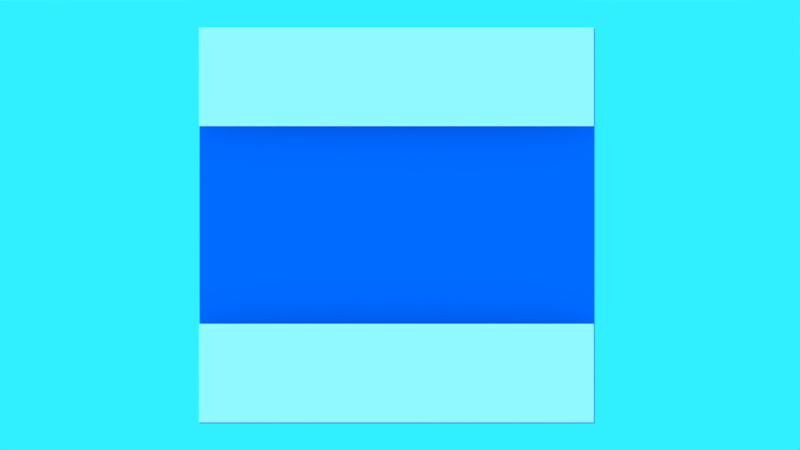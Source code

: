 # Source: chessAnimator.blend  (saved by Blender 2.70.0; exported with 4.5.12 LTS)
import bpy
from mathutils import Matrix  # noqa: F401  (used for matrix-valued properties, if any)

bpy.ops.wm.read_factory_settings(use_empty=True)
scene = bpy.context.scene
scene.name = 'Scene'

# ---- collections
col_collection_1 = bpy.data.collections.new('Collection 1'); scene.collection.children.link(col_collection_1)

# ---- materials (node trees are filled in below, after node groups)
mat_material_010 = bpy.data.materials.new('Material.010')
mat_material_010.alpha_threshold = 0.0
mat_material_010.use_transparent_shadow = False
mat_material_010.preview_render_type = 'FLAT'
mat_material_010.roughness = 0.5
mat_material_010.specular_intensity = 0.0
mat_material_005 = bpy.data.materials.new('Material.005')
mat_material_005.alpha_threshold = 0.0
mat_material_005.use_transparent_shadow = False
mat_material_005.preview_render_type = 'FLAT'
mat_material_005.roughness = 0.5
mat_material_005.specular_intensity = 0.0
mat_material_009 = bpy.data.materials.new('Material.009')
mat_material_009.alpha_threshold = 0.0
mat_material_009.use_transparent_shadow = False
mat_material_009.preview_render_type = 'FLAT'
mat_material_009.roughness = 0.5
mat_material_009.specular_intensity = 0.0
mat_material_012 = bpy.data.materials.new('Material.012')
mat_material_012.alpha_threshold = 0.0
mat_material_012.use_transparent_shadow = False
mat_material_012.preview_render_type = 'FLAT'
mat_material_012.roughness = 0.5
mat_material_012.specular_intensity = 0.0
mat_material_014 = bpy.data.materials.new('Material.014')
mat_material_014.alpha_threshold = 0.0
mat_material_014.use_transparent_shadow = False
mat_material_014.preview_render_type = 'FLAT'
mat_material_014.roughness = 0.5
mat_material_014.specular_intensity = 0.0
mat_material_016 = bpy.data.materials.new('Material.016')
mat_material_016.alpha_threshold = 0.0
mat_material_016.use_transparent_shadow = False
mat_material_016.preview_render_type = 'FLAT'
mat_material_016.roughness = 0.5
mat_material_016.specular_intensity = 0.0
mat_material_017 = bpy.data.materials.new('Material.017')
mat_material_017.alpha_threshold = 0.0
mat_material_017.use_transparent_shadow = False
mat_material_017.preview_render_type = 'FLAT'
mat_material_017.roughness = 0.5
mat_material_017.specular_intensity = 0.0
mat_material_011 = bpy.data.materials.new('Material.011')
mat_material_011.alpha_threshold = 0.0
mat_material_011.use_transparent_shadow = False
mat_material_011.preview_render_type = 'FLAT'
mat_material_011.roughness = 0.5
mat_material_011.specular_intensity = 0.0
mat_material_007 = bpy.data.materials.new('Material.007')
mat_material_007.alpha_threshold = 0.0
mat_material_007.use_transparent_shadow = False
mat_material_007.preview_render_type = 'FLAT'
mat_material_007.roughness = 0.5
mat_material_007.specular_intensity = 0.0
mat_material_008 = bpy.data.materials.new('Material.008')
mat_material_008.alpha_threshold = 0.0
mat_material_008.use_transparent_shadow = False
mat_material_008.preview_render_type = 'FLAT'
mat_material_008.roughness = 0.5
mat_material_008.specular_intensity = 0.0
mat_material_015 = bpy.data.materials.new('Material.015')
mat_material_015.alpha_threshold = 0.0
mat_material_015.use_transparent_shadow = False
mat_material_015.preview_render_type = 'FLAT'
mat_material_015.roughness = 0.5
mat_material_015.specular_intensity = 0.0
mat_material_013 = bpy.data.materials.new('Material.013')
mat_material_013.alpha_threshold = 0.0
mat_material_013.use_transparent_shadow = False
mat_material_013.preview_render_type = 'FLAT'
mat_material_013.roughness = 0.5
mat_material_013.specular_intensity = 0.0
mat_material = bpy.data.materials.new('Material')
mat_material.alpha_threshold = 0.0
mat_material.use_transparent_shadow = False
mat_material.diffuse_color = (0.0, 0.1277, 0.8, 1.0)
mat_material.roughness = 0.5
mat_material.specular_intensity = 0.0
mat_material.line_color = (0.0, 0.0, 0.0, 0.6316)

# ---- material node trees

# ---- world
world_world = bpy.data.worlds.new('World'); scene.world = world_world
world_world.color = (0.02952, 0.8679, 1.0)
world_world.use_sun_shadow = False
world_world.sun_shadow_jitter_overblur = 0.0
world_world.cycles.sampling_method = 'MANUAL'
world_world.cycles.sample_map_resolution = 256

# ---- cameras
cam_camera_001 = bpy.data.cameras.new('Camera.001')
cam_camera_001.type = 'ORTHO'
cam_camera_001.clip_end = 100.0
cam_camera_001.lens = 35.0
cam_camera_001.sensor_width = 32.0
cam_camera_001.sensor_height = 18.0
cam_camera_001.ortho_scale = 32.4
cam_camera_001.dof.focus_distance = 0.0
cam_camera_001.dof.aperture_fstop = 128.0

# ---- lights
light_sun = bpy.data.lights.new('Sun', 'SUN')
light_sun.transmission_factor = 0.0
light_sun.angle = 0.1993
light_sun.energy = 1.0
light_sun.shadow_buffer_clip_start = 0.5
light_sun.shadow_soft_size = 0.1
light_sun.shadow_cascade_max_distance = 1000.0
light_sun.cycles.use_multiple_importance_sampling = False

# ---- meshes
me_plane_2474 = bpy.data.meshes.new('Plane.2474')
me_plane_2474.from_pydata([(1.0, -1.0, 0.0), (-1.0, -1.0, 0.0), (1.0, 1.0, 0.0), (-1.0, 1.0, 0.0)], [], [(1, 0, 2, 3)])
me_plane_2474.materials.append(mat_material_010)
me_plane_2474.use_remesh_preserve_volume = False
me_plane_2474.use_remesh_preserve_attributes = False
me_plane_2474.use_mirror_vertex_groups = False
me_plane_2474.update()
me_plane_2473 = bpy.data.meshes.new('Plane.2473')
me_plane_2473.from_pydata([(1.0, -1.0, 0.0), (-1.0, -1.0, 0.0), (1.0, 1.0, 0.0), (-1.0, 1.0, 0.0)], [], [(1, 0, 2, 3)])
me_plane_2473.materials.append(mat_material_005)
me_plane_2473.use_remesh_preserve_volume = False
me_plane_2473.use_remesh_preserve_attributes = False
me_plane_2473.use_mirror_vertex_groups = False
me_plane_2473.update()
me_plane_2472 = bpy.data.meshes.new('Plane.2472')
me_plane_2472.from_pydata([(1.0, -1.0, 0.0), (-1.0, -1.0, 0.0), (1.0, 1.0, 0.0), (-1.0, 1.0, 0.0)], [], [(1, 0, 2, 3)])
me_plane_2472.materials.append(mat_material_009)
me_plane_2472.use_remesh_preserve_volume = False
me_plane_2472.use_remesh_preserve_attributes = False
me_plane_2472.use_mirror_vertex_groups = False
me_plane_2472.update()
me_plane_2471 = bpy.data.meshes.new('Plane.2471')
me_plane_2471.from_pydata([(1.0, -1.0, 0.0), (-1.0, -1.0, 0.0), (1.0, 1.0, 0.0), (-1.0, 1.0, 0.0)], [], [(1, 0, 2, 3)])
me_plane_2471.materials.append(mat_material_012)
me_plane_2471.use_remesh_preserve_volume = False
me_plane_2471.use_remesh_preserve_attributes = False
me_plane_2471.use_mirror_vertex_groups = False
me_plane_2471.update()
me_plane_2470 = bpy.data.meshes.new('Plane.2470')
me_plane_2470.from_pydata([(1.0, -1.0, 0.0), (-1.0, -1.0, 0.0), (1.0, 1.0, 0.0), (-1.0, 1.0, 0.0)], [], [(1, 0, 2, 3)])
me_plane_2470.materials.append(mat_material_014)
me_plane_2470.use_remesh_preserve_volume = False
me_plane_2470.use_remesh_preserve_attributes = False
me_plane_2470.use_mirror_vertex_groups = False
me_plane_2470.update()
me_plane_2469 = bpy.data.meshes.new('Plane.2469')
me_plane_2469.from_pydata([(1.0, -1.0, 0.0), (-1.0, -1.0, 0.0), (1.0, 1.0, 0.0), (-1.0, 1.0, 0.0)], [], [(1, 0, 2, 3)])
me_plane_2469.materials.append(mat_material_009)
me_plane_2469.use_remesh_preserve_volume = False
me_plane_2469.use_remesh_preserve_attributes = False
me_plane_2469.use_mirror_vertex_groups = False
me_plane_2469.update()
me_plane_2468 = bpy.data.meshes.new('Plane.2468')
me_plane_2468.from_pydata([(1.0, -1.0, 0.0), (-1.0, -1.0, 0.0), (1.0, 1.0, 0.0), (-1.0, 1.0, 0.0)], [], [(1, 0, 2, 3)])
me_plane_2468.materials.append(mat_material_005)
me_plane_2468.use_remesh_preserve_volume = False
me_plane_2468.use_remesh_preserve_attributes = False
me_plane_2468.use_mirror_vertex_groups = False
me_plane_2468.update()
me_plane_2467 = bpy.data.meshes.new('Plane.2467')
me_plane_2467.from_pydata([(1.0, -1.0, 0.0), (-1.0, -1.0, 0.0), (1.0, 1.0, 0.0), (-1.0, 1.0, 0.0)], [], [(1, 0, 2, 3)])
me_plane_2467.materials.append(mat_material_010)
me_plane_2467.use_remesh_preserve_volume = False
me_plane_2467.use_remesh_preserve_attributes = False
me_plane_2467.use_mirror_vertex_groups = False
me_plane_2467.update()
me_plane_2466 = bpy.data.meshes.new('Plane.2466')
me_plane_2466.from_pydata([(1.0, -1.0, 0.0), (-1.0, -1.0, 0.0), (1.0, 1.0, 0.0), (-1.0, 1.0, 0.0)], [], [(1, 0, 2, 3)])
me_plane_2466.materials.append(mat_material_016)
me_plane_2466.use_remesh_preserve_volume = False
me_plane_2466.use_remesh_preserve_attributes = False
me_plane_2466.use_mirror_vertex_groups = False
me_plane_2466.update()
me_plane_2465 = bpy.data.meshes.new('Plane.2465')
me_plane_2465.from_pydata([(1.0, -1.0, 0.0), (-1.0, -1.0, 0.0), (1.0, 1.0, 0.0), (-1.0, 1.0, 0.0)], [], [(1, 0, 2, 3)])
me_plane_2465.materials.append(mat_material_016)
me_plane_2465.use_remesh_preserve_volume = False
me_plane_2465.use_remesh_preserve_attributes = False
me_plane_2465.use_mirror_vertex_groups = False
me_plane_2465.update()
me_plane_2464 = bpy.data.meshes.new('Plane.2464')
me_plane_2464.from_pydata([(1.0, -1.0, 0.0), (-1.0, -1.0, 0.0), (1.0, 1.0, 0.0), (-1.0, 1.0, 0.0)], [], [(1, 0, 2, 3)])
me_plane_2464.materials.append(mat_material_016)
me_plane_2464.use_remesh_preserve_volume = False
me_plane_2464.use_remesh_preserve_attributes = False
me_plane_2464.use_mirror_vertex_groups = False
me_plane_2464.update()
me_plane_2463 = bpy.data.meshes.new('Plane.2463')
me_plane_2463.from_pydata([(1.0, -1.0, 0.0), (-1.0, -1.0, 0.0), (1.0, 1.0, 0.0), (-1.0, 1.0, 0.0)], [], [(1, 0, 2, 3)])
me_plane_2463.materials.append(mat_material_016)
me_plane_2463.use_remesh_preserve_volume = False
me_plane_2463.use_remesh_preserve_attributes = False
me_plane_2463.use_mirror_vertex_groups = False
me_plane_2463.update()
me_plane_2462 = bpy.data.meshes.new('Plane.2462')
me_plane_2462.from_pydata([(1.0, -1.0, 0.0), (-1.0, -1.0, 0.0), (1.0, 1.0, 0.0), (-1.0, 1.0, 0.0)], [], [(1, 0, 2, 3)])
me_plane_2462.materials.append(mat_material_016)
me_plane_2462.use_remesh_preserve_volume = False
me_plane_2462.use_remesh_preserve_attributes = False
me_plane_2462.use_mirror_vertex_groups = False
me_plane_2462.update()
me_plane_2461 = bpy.data.meshes.new('Plane.2461')
me_plane_2461.from_pydata([(1.0, -1.0, 0.0), (-1.0, -1.0, 0.0), (1.0, 1.0, 0.0), (-1.0, 1.0, 0.0)], [], [(1, 0, 2, 3)])
me_plane_2461.materials.append(mat_material_016)
me_plane_2461.use_remesh_preserve_volume = False
me_plane_2461.use_remesh_preserve_attributes = False
me_plane_2461.use_mirror_vertex_groups = False
me_plane_2461.update()
me_plane_2460 = bpy.data.meshes.new('Plane.2460')
me_plane_2460.from_pydata([(1.0, -1.0, 0.0), (-1.0, -1.0, 0.0), (1.0, 1.0, 0.0), (-1.0, 1.0, 0.0)], [], [(1, 0, 2, 3)])
me_plane_2460.materials.append(mat_material_016)
me_plane_2460.use_remesh_preserve_volume = False
me_plane_2460.use_remesh_preserve_attributes = False
me_plane_2460.use_mirror_vertex_groups = False
me_plane_2460.update()
me_plane_2459 = bpy.data.meshes.new('Plane.2459')
me_plane_2459.from_pydata([(1.0, -1.0, 0.0), (-1.0, -1.0, 0.0), (1.0, 1.0, 0.0), (-1.0, 1.0, 0.0)], [], [(1, 0, 2, 3)])
me_plane_2459.materials.append(mat_material_016)
me_plane_2459.use_remesh_preserve_volume = False
me_plane_2459.use_remesh_preserve_attributes = False
me_plane_2459.use_mirror_vertex_groups = False
me_plane_2459.update()
me_plane_2458 = bpy.data.meshes.new('Plane.2458')
me_plane_2458.from_pydata([(1.0, -1.0, 0.0), (-1.0, -1.0, 0.0), (1.0, 1.0, 0.0), (-1.0, 1.0, 0.0)], [], [(1, 0, 2, 3)])
me_plane_2458.materials.append(mat_material_017)
me_plane_2458.use_remesh_preserve_volume = False
me_plane_2458.use_remesh_preserve_attributes = False
me_plane_2458.use_mirror_vertex_groups = False
me_plane_2458.update()
me_plane_2457 = bpy.data.meshes.new('Plane.2457')
me_plane_2457.from_pydata([(1.0, -1.0, 0.0), (-1.0, -1.0, 0.0), (1.0, 1.0, 0.0), (-1.0, 1.0, 0.0)], [], [(1, 0, 2, 3)])
me_plane_2457.materials.append(mat_material_017)
me_plane_2457.use_remesh_preserve_volume = False
me_plane_2457.use_remesh_preserve_attributes = False
me_plane_2457.use_mirror_vertex_groups = False
me_plane_2457.update()
me_plane_2456 = bpy.data.meshes.new('Plane.2456')
me_plane_2456.from_pydata([(1.0, -1.0, 0.0), (-1.0, -1.0, 0.0), (1.0, 1.0, 0.0), (-1.0, 1.0, 0.0)], [], [(1, 0, 2, 3)])
me_plane_2456.materials.append(mat_material_017)
me_plane_2456.use_remesh_preserve_volume = False
me_plane_2456.use_remesh_preserve_attributes = False
me_plane_2456.use_mirror_vertex_groups = False
me_plane_2456.update()
me_plane_2455 = bpy.data.meshes.new('Plane.2455')
me_plane_2455.from_pydata([(1.0, -1.0, 0.0), (-1.0, -1.0, 0.0), (1.0, 1.0, 0.0), (-1.0, 1.0, 0.0)], [], [(1, 0, 2, 3)])
me_plane_2455.materials.append(mat_material_017)
me_plane_2455.use_remesh_preserve_volume = False
me_plane_2455.use_remesh_preserve_attributes = False
me_plane_2455.use_mirror_vertex_groups = False
me_plane_2455.update()
me_plane_2454 = bpy.data.meshes.new('Plane.2454')
me_plane_2454.from_pydata([(1.0, -1.0, 0.0), (-1.0, -1.0, 0.0), (1.0, 1.0, 0.0), (-1.0, 1.0, 0.0)], [], [(1, 0, 2, 3)])
me_plane_2454.materials.append(mat_material_017)
me_plane_2454.use_remesh_preserve_volume = False
me_plane_2454.use_remesh_preserve_attributes = False
me_plane_2454.use_mirror_vertex_groups = False
me_plane_2454.update()
me_plane_2453 = bpy.data.meshes.new('Plane.2453')
me_plane_2453.from_pydata([(1.0, -1.0, 0.0), (-1.0, -1.0, 0.0), (1.0, 1.0, 0.0), (-1.0, 1.0, 0.0)], [], [(1, 0, 2, 3)])
me_plane_2453.materials.append(mat_material_017)
me_plane_2453.use_remesh_preserve_volume = False
me_plane_2453.use_remesh_preserve_attributes = False
me_plane_2453.use_mirror_vertex_groups = False
me_plane_2453.update()
me_plane_2452 = bpy.data.meshes.new('Plane.2452')
me_plane_2452.from_pydata([(1.0, -1.0, 0.0), (-1.0, -1.0, 0.0), (1.0, 1.0, 0.0), (-1.0, 1.0, 0.0)], [], [(1, 0, 2, 3)])
me_plane_2452.materials.append(mat_material_017)
me_plane_2452.use_remesh_preserve_volume = False
me_plane_2452.use_remesh_preserve_attributes = False
me_plane_2452.use_mirror_vertex_groups = False
me_plane_2452.update()
me_plane_2451 = bpy.data.meshes.new('Plane.2451')
me_plane_2451.from_pydata([(1.0, -1.0, 0.0), (-1.0, -1.0, 0.0), (1.0, 1.0, 0.0), (-1.0, 1.0, 0.0)], [], [(1, 0, 2, 3)])
me_plane_2451.materials.append(mat_material_017)
me_plane_2451.use_remesh_preserve_volume = False
me_plane_2451.use_remesh_preserve_attributes = False
me_plane_2451.use_mirror_vertex_groups = False
me_plane_2451.update()
me_plane_2450 = bpy.data.meshes.new('Plane.2450')
me_plane_2450.from_pydata([(1.0, -1.0, 0.0), (-1.0, -1.0, 0.0), (1.0, 1.0, 0.0), (-1.0, 1.0, 0.0)], [], [(1, 0, 2, 3)])
me_plane_2450.materials.append(mat_material_011)
me_plane_2450.use_remesh_preserve_volume = False
me_plane_2450.use_remesh_preserve_attributes = False
me_plane_2450.use_mirror_vertex_groups = False
me_plane_2450.update()
me_plane_2449 = bpy.data.meshes.new('Plane.2449')
me_plane_2449.from_pydata([(1.0, -1.0, 0.0), (-1.0, -1.0, 0.0), (1.0, 1.0, 0.0), (-1.0, 1.0, 0.0)], [], [(1, 0, 2, 3)])
me_plane_2449.materials.append(mat_material_007)
me_plane_2449.use_remesh_preserve_volume = False
me_plane_2449.use_remesh_preserve_attributes = False
me_plane_2449.use_mirror_vertex_groups = False
me_plane_2449.update()
me_plane_2448 = bpy.data.meshes.new('Plane.2448')
me_plane_2448.from_pydata([(1.0, -1.0, 0.0), (-1.0, -1.0, 0.0), (1.0, 1.0, 0.0), (-1.0, 1.0, 0.0)], [], [(1, 0, 2, 3)])
me_plane_2448.materials.append(mat_material_008)
me_plane_2448.use_remesh_preserve_volume = False
me_plane_2448.use_remesh_preserve_attributes = False
me_plane_2448.use_mirror_vertex_groups = False
me_plane_2448.update()
me_plane_2447 = bpy.data.meshes.new('Plane.2447')
me_plane_2447.from_pydata([(1.0, -1.0, 0.0), (-1.0, -1.0, 0.0), (1.0, 1.0, 0.0), (-1.0, 1.0, 0.0)], [], [(1, 0, 2, 3)])
me_plane_2447.materials.append(mat_material_015)
me_plane_2447.use_remesh_preserve_volume = False
me_plane_2447.use_remesh_preserve_attributes = False
me_plane_2447.use_mirror_vertex_groups = False
me_plane_2447.update()
me_plane_2446 = bpy.data.meshes.new('Plane.2446')
me_plane_2446.from_pydata([(1.0, -1.0, 0.0), (-1.0, -1.0, 0.0), (1.0, 1.0, 0.0), (-1.0, 1.0, 0.0)], [], [(1, 0, 2, 3)])
me_plane_2446.materials.append(mat_material_013)
me_plane_2446.use_remesh_preserve_volume = False
me_plane_2446.use_remesh_preserve_attributes = False
me_plane_2446.use_mirror_vertex_groups = False
me_plane_2446.update()
me_plane_2445 = bpy.data.meshes.new('Plane.2445')
me_plane_2445.from_pydata([(1.0, -1.0, 0.0), (-1.0, -1.0, 0.0), (1.0, 1.0, 0.0), (-1.0, 1.0, 0.0)], [], [(1, 0, 2, 3)])
me_plane_2445.materials.append(mat_material_008)
me_plane_2445.use_remesh_preserve_volume = False
me_plane_2445.use_remesh_preserve_attributes = False
me_plane_2445.use_mirror_vertex_groups = False
me_plane_2445.update()
me_plane_2444 = bpy.data.meshes.new('Plane.2444')
me_plane_2444.from_pydata([(1.0, -1.0, 0.0), (-1.0, -1.0, 0.0), (1.0, 1.0, 0.0), (-1.0, 1.0, 0.0)], [], [(1, 0, 2, 3)])
me_plane_2444.materials.append(mat_material_007)
me_plane_2444.use_remesh_preserve_volume = False
me_plane_2444.use_remesh_preserve_attributes = False
me_plane_2444.use_mirror_vertex_groups = False
me_plane_2444.update()
me_plane_2443 = bpy.data.meshes.new('Plane.2443')
me_plane_2443.from_pydata([(1.0, -1.0, 0.0), (-1.0, -1.0, 0.0), (1.0, 1.0, 0.0), (-1.0, 1.0, 0.0)], [], [(1, 0, 2, 3)])
me_plane_2443.materials.append(mat_material_011)
me_plane_2443.use_remesh_preserve_volume = False
me_plane_2443.use_remesh_preserve_attributes = False
me_plane_2443.use_mirror_vertex_groups = False
me_plane_2443.update()
me_plane = bpy.data.meshes.new('Plane')
me_plane.from_pydata([(1.0, -1.0, 0.0), (-1.0, -1.0, 0.0), (1.0, 1.0, 0.0), (-1.0, 1.0, 0.0)], [], [(1, 0, 2, 3)])
me_plane.materials.append(mat_material)
me_plane.use_remesh_preserve_volume = False
me_plane.use_remesh_preserve_attributes = False
me_plane.use_mirror_vertex_groups = False
me_plane.update()
me_plane_136 = bpy.data.meshes.new('Plane.136')
me_plane_136.from_pydata([(1.0, -1.0, 0.0), (-1.0, -1.0, 0.0), (1.0, 1.0, 0.0), (-1.0, 1.0, 0.0)], [], [(1, 0, 2, 3)])
me_plane_136.materials.append(mat_material_016)
me_plane_136.use_remesh_preserve_volume = False
me_plane_136.use_remesh_preserve_attributes = False
me_plane_136.use_mirror_vertex_groups = False
me_plane_136.update()
me_plane_135 = bpy.data.meshes.new('Plane.135')
me_plane_135.from_pydata([(1.0, -1.0, 0.0), (-1.0, -1.0, 0.0), (1.0, 1.0, 0.0), (-1.0, 1.0, 0.0)], [], [(1, 0, 2, 3)])
me_plane_135.materials.append(mat_material_014)
me_plane_135.use_remesh_preserve_volume = False
me_plane_135.use_remesh_preserve_attributes = False
me_plane_135.use_mirror_vertex_groups = False
me_plane_135.update()
me_plane_134 = bpy.data.meshes.new('Plane.134')
me_plane_134.from_pydata([(1.0, -1.0, 0.0), (-1.0, -1.0, 0.0), (1.0, 1.0, 0.0), (-1.0, 1.0, 0.0)], [], [(1, 0, 2, 3)])
me_plane_134.materials.append(mat_material_012)
me_plane_134.use_remesh_preserve_volume = False
me_plane_134.use_remesh_preserve_attributes = False
me_plane_134.use_mirror_vertex_groups = False
me_plane_134.update()
me_plane_133 = bpy.data.meshes.new('Plane.133')
me_plane_133.from_pydata([(1.0, -1.0, 0.0), (-1.0, -1.0, 0.0), (1.0, 1.0, 0.0), (-1.0, 1.0, 0.0)], [], [(1, 0, 2, 3)])
me_plane_133.materials.append(mat_material_009)
me_plane_133.use_remesh_preserve_volume = False
me_plane_133.use_remesh_preserve_attributes = False
me_plane_133.use_mirror_vertex_groups = False
me_plane_133.update()
me_plane_132 = bpy.data.meshes.new('Plane.132')
me_plane_132.from_pydata([(1.0, -1.0, 0.0), (-1.0, -1.0, 0.0), (1.0, 1.0, 0.0), (-1.0, 1.0, 0.0)], [], [(1, 0, 2, 3)])
me_plane_132.materials.append(mat_material_005)
me_plane_132.use_remesh_preserve_volume = False
me_plane_132.use_remesh_preserve_attributes = False
me_plane_132.use_mirror_vertex_groups = False
me_plane_132.update()
me_plane_131 = bpy.data.meshes.new('Plane.131')
me_plane_131.from_pydata([(1.0, -1.0, 0.0), (-1.0, -1.0, 0.0), (1.0, 1.0, 0.0), (-1.0, 1.0, 0.0)], [], [(1, 0, 2, 3)])
me_plane_131.materials.append(mat_material_010)
me_plane_131.use_remesh_preserve_volume = False
me_plane_131.use_remesh_preserve_attributes = False
me_plane_131.use_mirror_vertex_groups = False
me_plane_131.update()
me_plane_130 = bpy.data.meshes.new('Plane.130')
me_plane_130.from_pydata([(1.0, -1.0, 0.0), (-1.0, -1.0, 0.0), (1.0, 1.0, 0.0), (-1.0, 1.0, 0.0)], [], [(1, 0, 2, 3)])
me_plane_130.materials.append(mat_material_017)
me_plane_130.use_remesh_preserve_volume = False
me_plane_130.use_remesh_preserve_attributes = False
me_plane_130.use_mirror_vertex_groups = False
me_plane_130.update()
me_plane_129 = bpy.data.meshes.new('Plane.129')
me_plane_129.from_pydata([(1.0, -1.0, 0.0), (-1.0, -1.0, 0.0), (1.0, 1.0, 0.0), (-1.0, 1.0, 0.0)], [], [(1, 0, 2, 3)])
me_plane_129.materials.append(mat_material_015)
me_plane_129.use_remesh_preserve_volume = False
me_plane_129.use_remesh_preserve_attributes = False
me_plane_129.use_mirror_vertex_groups = False
me_plane_129.update()
me_plane_128 = bpy.data.meshes.new('Plane.128')
me_plane_128.from_pydata([(1.0, -1.0, 0.0), (-1.0, -1.0, 0.0), (1.0, 1.0, 0.0), (-1.0, 1.0, 0.0)], [], [(1, 0, 2, 3)])
me_plane_128.materials.append(mat_material_013)
me_plane_128.use_remesh_preserve_volume = False
me_plane_128.use_remesh_preserve_attributes = False
me_plane_128.use_mirror_vertex_groups = False
me_plane_128.update()
me_plane_127 = bpy.data.meshes.new('Plane.127')
me_plane_127.from_pydata([(1.0, -1.0, 0.0), (-1.0, -1.0, 0.0), (1.0, 1.0, 0.0), (-1.0, 1.0, 0.0)], [], [(1, 0, 2, 3)])
me_plane_127.materials.append(mat_material_008)
me_plane_127.use_remesh_preserve_volume = False
me_plane_127.use_remesh_preserve_attributes = False
me_plane_127.use_mirror_vertex_groups = False
me_plane_127.update()
me_plane_126 = bpy.data.meshes.new('Plane.126')
me_plane_126.from_pydata([(1.0, -1.0, 0.0), (-1.0, -1.0, 0.0), (1.0, 1.0, 0.0), (-1.0, 1.0, 0.0)], [], [(1, 0, 2, 3)])
me_plane_126.materials.append(mat_material_007)
me_plane_126.use_remesh_preserve_volume = False
me_plane_126.use_remesh_preserve_attributes = False
me_plane_126.use_mirror_vertex_groups = False
me_plane_126.update()
me_plane_125 = bpy.data.meshes.new('Plane.125')
me_plane_125.from_pydata([(1.0, -1.0, 0.0), (-1.0, -1.0, 0.0), (1.0, 1.0, 0.0), (-1.0, 1.0, 0.0)], [], [(1, 0, 2, 3)])
me_plane_125.materials.append(mat_material_011)
me_plane_125.use_remesh_preserve_volume = False
me_plane_125.use_remesh_preserve_attributes = False
me_plane_125.use_mirror_vertex_groups = False
me_plane_125.update()

# ---- objects
ob_aarook2_8_8 = bpy.data.objects.new('AArook2_8_8', me_plane_2474)
ob_aaknight2_8_7 = bpy.data.objects.new('AAknight2_8_7', me_plane_2473)
ob_aabishop2_8_6 = bpy.data.objects.new('AAbishop2_8_6', me_plane_2472)
ob_aaking2_8_5 = bpy.data.objects.new('AAking2_8_5', me_plane_2471)
ob_aaqueen2_8_4 = bpy.data.objects.new('AAqueen2_8_4', me_plane_2470)
ob_aabishop2_8_3 = bpy.data.objects.new('AAbishop2_8_3', me_plane_2469)
ob_aaknight2_8_2 = bpy.data.objects.new('AAknight2_8_2', me_plane_2468)
ob_aarook2_8_1 = bpy.data.objects.new('AArook2_8_1', me_plane_2467)
ob_aapawn2_7_8 = bpy.data.objects.new('AApawn2_7_8', me_plane_2466)
ob_aapawn2_7_7 = bpy.data.objects.new('AApawn2_7_7', me_plane_2465)
ob_aapawn2_7_6 = bpy.data.objects.new('AApawn2_7_6', me_plane_2464)
ob_aapawn2_7_5 = bpy.data.objects.new('AApawn2_7_5', me_plane_2463)
ob_aapawn2_7_4 = bpy.data.objects.new('AApawn2_7_4', me_plane_2462)
ob_aapawn2_7_3 = bpy.data.objects.new('AApawn2_7_3', me_plane_2461)
ob_aapawn2_7_2 = bpy.data.objects.new('AApawn2_7_2', me_plane_2460)
ob_aapawn2_7_1 = bpy.data.objects.new('AApawn2_7_1', me_plane_2459)
ob_aapawn1_2_8 = bpy.data.objects.new('AApawn1_2_8', me_plane_2458)
ob_aapawn1_2_7 = bpy.data.objects.new('AApawn1_2_7', me_plane_2457)
ob_aapawn1_2_6 = bpy.data.objects.new('AApawn1_2_6', me_plane_2456)
ob_aapawn1_2_5 = bpy.data.objects.new('AApawn1_2_5', me_plane_2455)
ob_aapawn1_2_4 = bpy.data.objects.new('AApawn1_2_4', me_plane_2454)
ob_aapawn1_2_3 = bpy.data.objects.new('AApawn1_2_3', me_plane_2453)
ob_aapawn1_2_2 = bpy.data.objects.new('AApawn1_2_2', me_plane_2452)
ob_aapawn1_2_1 = bpy.data.objects.new('AApawn1_2_1', me_plane_2451)
ob_aarook1_1_8 = bpy.data.objects.new('AArook1_1_8', me_plane_2450)
ob_aaknight1_1_7 = bpy.data.objects.new('AAknight1_1_7', me_plane_2449)
ob_aabishop1_1_6 = bpy.data.objects.new('AAbishop1_1_6', me_plane_2448)
ob_aaqueen1_1_5 = bpy.data.objects.new('AAqueen1_1_5', me_plane_2447)
ob_aaking1_1_4 = bpy.data.objects.new('AAking1_1_4', me_plane_2446)
ob_aabishop1_1_3 = bpy.data.objects.new('AAbishop1_1_3', me_plane_2445)
ob_aaknight1_1_2 = bpy.data.objects.new('AAknight1_1_2', me_plane_2444)
ob_aarook1_1_1 = bpy.data.objects.new('AArook1_1_1', me_plane_2443)
ob_plane = bpy.data.objects.new('Plane', me_plane)
ob_sun = bpy.data.objects.new('Sun', light_sun)
ob_pawn2 = bpy.data.objects.new('pawn2', me_plane_136)
ob_queen2 = bpy.data.objects.new('queen2', me_plane_135)
ob_king2 = bpy.data.objects.new('king2', me_plane_134)
ob_bishop2 = bpy.data.objects.new('bishop2', me_plane_133)
ob_knight2 = bpy.data.objects.new('knight2', me_plane_132)
ob_rook2 = bpy.data.objects.new('rook2', me_plane_131)
ob_pawn1 = bpy.data.objects.new('pawn1', me_plane_130)
ob_queen1 = bpy.data.objects.new('queen1', me_plane_129)
ob_king1 = bpy.data.objects.new('king1', me_plane_128)
ob_bishop1 = bpy.data.objects.new('bishop1', me_plane_127)
ob_knight1 = bpy.data.objects.new('knight1', me_plane_126)
ob_rook1 = bpy.data.objects.new('rook1', me_plane_125)
ob_camera_001 = bpy.data.objects.new('Camera.001', cam_camera_001)

# ---- transforms, parenting, visibility, modifiers, constraints
ob_aarook2_8_8.location = (7.0, -7.0, 0.0)
ob_aarook2_8_8.lineart.crease_threshold = 0.0
ob_aaknight2_8_7.location = (5.0, -7.0, 0.0)
ob_aaknight2_8_7.lineart.crease_threshold = 0.0
ob_aabishop2_8_6.location = (3.0, -7.0, 0.0)
ob_aabishop2_8_6.lineart.crease_threshold = 0.0
ob_aaking2_8_5.location = (1.0, -7.0, 0.0)
ob_aaking2_8_5.lineart.crease_threshold = 0.0
ob_aaqueen2_8_4.location = (-1.0, -7.0, 0.0)
ob_aaqueen2_8_4.lineart.crease_threshold = 0.0
ob_aabishop2_8_3.location = (-3.0, -7.0, 0.0)
ob_aabishop2_8_3.lineart.crease_threshold = 0.0
ob_aaknight2_8_2.location = (-5.0, -7.0, 0.0)
ob_aaknight2_8_2.lineart.crease_threshold = 0.0
ob_aarook2_8_1.location = (-7.0, -7.0, 0.0)
ob_aarook2_8_1.lineart.crease_threshold = 0.0
ob_aapawn2_7_8.location = (7.0, -5.0, 0.0)
ob_aapawn2_7_8.lineart.crease_threshold = 0.0
ob_aapawn2_7_7.location = (5.0, -5.0, 0.0)
ob_aapawn2_7_7.lineart.crease_threshold = 0.0
ob_aapawn2_7_6.location = (3.0, -5.0, 0.0)
ob_aapawn2_7_6.lineart.crease_threshold = 0.0
ob_aapawn2_7_5.location = (1.0, -5.0, 0.0)
ob_aapawn2_7_5.lineart.crease_threshold = 0.0
ob_aapawn2_7_4.location = (-1.0, -5.0, 0.0)
ob_aapawn2_7_4.lineart.crease_threshold = 0.0
ob_aapawn2_7_3.location = (-3.0, -5.0, 0.0)
ob_aapawn2_7_3.lineart.crease_threshold = 0.0
ob_aapawn2_7_2.location = (-5.0, -5.0, 0.0)
ob_aapawn2_7_2.lineart.crease_threshold = 0.0
ob_aapawn2_7_1.location = (-7.0, -5.0, 0.0)
ob_aapawn2_7_1.lineart.crease_threshold = 0.0
ob_aapawn1_2_8.location = (7.0, 5.0, 0.0)
ob_aapawn1_2_8.lineart.crease_threshold = 0.0
ob_aapawn1_2_7.location = (5.0, 5.0, 0.0)
ob_aapawn1_2_7.lineart.crease_threshold = 0.0
ob_aapawn1_2_6.location = (3.0, 5.0, 0.0)
ob_aapawn1_2_6.lineart.crease_threshold = 0.0
ob_aapawn1_2_5.location = (1.0, 5.0, 0.0)
ob_aapawn1_2_5.lineart.crease_threshold = 0.0
ob_aapawn1_2_4.location = (-1.0, 5.0, 0.0)
ob_aapawn1_2_4.lineart.crease_threshold = 0.0
ob_aapawn1_2_3.location = (-3.0, 5.0, 0.0)
ob_aapawn1_2_3.lineart.crease_threshold = 0.0
ob_aapawn1_2_2.location = (-5.0, 5.0, 0.0)
ob_aapawn1_2_2.lineart.crease_threshold = 0.0
ob_aapawn1_2_1.location = (-7.0, 5.0, 0.0)
ob_aapawn1_2_1.lineart.crease_threshold = 0.0
ob_aarook1_1_8.location = (7.0, 7.0, 0.0)
ob_aarook1_1_8.lineart.crease_threshold = 0.0
ob_aaknight1_1_7.location = (5.0, 7.0, 0.0)
ob_aaknight1_1_7.lineart.crease_threshold = 0.0
ob_aabishop1_1_6.location = (3.0, 7.0, 0.0)
ob_aabishop1_1_6.lineart.crease_threshold = 0.0
ob_aaqueen1_1_5.location = (1.0, 7.0, 0.0)
ob_aaqueen1_1_5.lineart.crease_threshold = 0.0
ob_aaking1_1_4.location = (-1.0, 7.0, 0.0)
ob_aaking1_1_4.lineart.crease_threshold = 0.0
ob_aabishop1_1_3.location = (-3.0, 7.0, 0.0)
ob_aabishop1_1_3.lineart.crease_threshold = 0.0
ob_aaknight1_1_2.location = (-5.0, 7.0, 0.0)
ob_aaknight1_1_2.lineart.crease_threshold = 0.0
ob_aarook1_1_1.location = (-7.0, 7.0, 0.0)
ob_aarook1_1_1.lineart.crease_threshold = 0.0
ob_plane.location = (0.03002, -0.0354, -0.9561)
ob_plane.scale = (8.0, 8.0, 8.0)
ob_plane.lineart.crease_threshold = 0.0
ob_sun.location = (20.12, 20.61, 107.9)
ob_sun.lineart.crease_threshold = 0.0
ob_pawn2.location = (47.42, 1.198, -2.038)
ob_pawn2.lineart.crease_threshold = 0.0
ob_queen2.location = (47.59, 5.285, -2.038)
ob_queen2.lineart.crease_threshold = 0.0
ob_king2.location = (47.76, 9.713, -2.038)
ob_king2.lineart.crease_threshold = 0.0
ob_bishop2.location = (47.93, 13.46, -2.038)
ob_bishop2.lineart.crease_threshold = 0.0
ob_knight2.location = (47.93, 17.04, -2.038)
ob_knight2.lineart.crease_threshold = 0.0
ob_rook2.location = (47.93, 20.61, -2.038)
ob_rook2.lineart.crease_threshold = 0.0
ob_pawn1.location = (36.35, 1.198, -2.038)
ob_pawn1.lineart.crease_threshold = 0.0
ob_queen1.location = (36.52, 5.285, -2.038)
ob_queen1.lineart.crease_threshold = 0.0
ob_king1.location = (36.52, 9.372, -2.038)
ob_king1.lineart.crease_threshold = 0.0
ob_bishop1.location = (36.52, 13.12, -2.038)
ob_bishop1.lineart.crease_threshold = 0.0
ob_knight1.location = (36.52, 17.21, -2.038)
ob_knight1.lineart.crease_threshold = 0.0
ob_rook1.location = (36.52, 20.61, -2.038)
ob_rook1.lineart.crease_threshold = 0.0
ob_camera_001.location = (0.1493, -0.001263, 30.53)
ob_camera_001.lineart.crease_threshold = 0.0

# ---- collection membership
col_collection_1.objects.link(ob_aarook2_8_8)
col_collection_1.objects.link(ob_aaknight2_8_7)
col_collection_1.objects.link(ob_aabishop2_8_6)
col_collection_1.objects.link(ob_aaking2_8_5)
col_collection_1.objects.link(ob_aaqueen2_8_4)
col_collection_1.objects.link(ob_aabishop2_8_3)
col_collection_1.objects.link(ob_aaknight2_8_2)
col_collection_1.objects.link(ob_aarook2_8_1)
col_collection_1.objects.link(ob_aapawn2_7_8)
col_collection_1.objects.link(ob_aapawn2_7_7)
col_collection_1.objects.link(ob_aapawn2_7_6)
col_collection_1.objects.link(ob_aapawn2_7_5)
col_collection_1.objects.link(ob_aapawn2_7_4)
col_collection_1.objects.link(ob_aapawn2_7_3)
col_collection_1.objects.link(ob_aapawn2_7_2)
col_collection_1.objects.link(ob_aapawn2_7_1)
col_collection_1.objects.link(ob_aapawn1_2_8)
col_collection_1.objects.link(ob_aapawn1_2_7)
col_collection_1.objects.link(ob_aapawn1_2_6)
col_collection_1.objects.link(ob_aapawn1_2_5)
col_collection_1.objects.link(ob_aapawn1_2_4)
col_collection_1.objects.link(ob_aapawn1_2_3)
col_collection_1.objects.link(ob_aapawn1_2_2)
col_collection_1.objects.link(ob_aapawn1_2_1)
col_collection_1.objects.link(ob_aarook1_1_8)
col_collection_1.objects.link(ob_aaknight1_1_7)
col_collection_1.objects.link(ob_aabishop1_1_6)
col_collection_1.objects.link(ob_aaqueen1_1_5)
col_collection_1.objects.link(ob_aaking1_1_4)
col_collection_1.objects.link(ob_aabishop1_1_3)
col_collection_1.objects.link(ob_aaknight1_1_2)
col_collection_1.objects.link(ob_aarook1_1_1)
col_collection_1.objects.link(ob_plane)
col_collection_1.objects.link(ob_sun)
col_collection_1.objects.link(ob_pawn2)
col_collection_1.objects.link(ob_queen2)
col_collection_1.objects.link(ob_king2)
col_collection_1.objects.link(ob_bishop2)
col_collection_1.objects.link(ob_knight2)
col_collection_1.objects.link(ob_rook2)
col_collection_1.objects.link(ob_pawn1)
col_collection_1.objects.link(ob_queen1)
col_collection_1.objects.link(ob_king1)
col_collection_1.objects.link(ob_bishop1)
col_collection_1.objects.link(ob_knight1)
col_collection_1.objects.link(ob_rook1)
col_collection_1.objects.link(ob_camera_001)

# ---- scene / render settings (as saved in the file)
scene.camera = ob_camera_001
scene.frame_start = 1; scene.frame_end = 160; scene.frame_set(0)
scene.render.engine = 'BLENDER_EEVEE_NEXT'
scene.render.image_settings.color_mode = 'RGB'
scene.render.image_settings.color_depth = '16'
scene.render.image_settings.compression = 100
scene.render.dither_intensity = 0.0
scene.cycles.use_denoising = False
scene.cycles.samples = 10
scene.cycles.sampling_pattern = 'TABULATED_SOBOL'
scene.cycles.light_sampling_threshold = 0.0
scene.cycles.use_adaptive_sampling = False
scene.cycles.use_light_tree = False
scene.cycles.blur_glossy = 0.0
scene.cycles.volume_bounces = 1
scene.cycles.pixel_filter_type = 'GAUSSIAN'
scene.cycles.sample_clamp_indirect = 0.0
scene.view_settings.view_transform = 'Standard'
bpy.context.view_layer.update()
